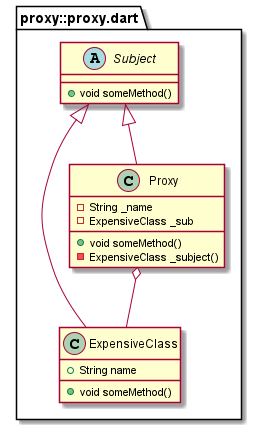

The diagram above was rendered by PlantUML. Its source (embedded in the PNG):
@startuml
set namespaceSeparator ::

abstract class "proxy::proxy.dart::Subject" {
  +void someMethod()
}

class "proxy::proxy.dart::ExpensiveClass" {
  +String name
  +void someMethod()
}

"proxy::proxy.dart::Subject" <|-- "proxy::proxy.dart::ExpensiveClass"

class "proxy::proxy.dart::Proxy" {
  -String _name
  -ExpensiveClass _sub
  +void someMethod()
  -ExpensiveClass _subject()
}

"proxy::proxy.dart::Proxy" o-- "proxy::proxy.dart::ExpensiveClass"
"proxy::proxy.dart::Subject" <|-- "proxy::proxy.dart::Proxy"


@enduml